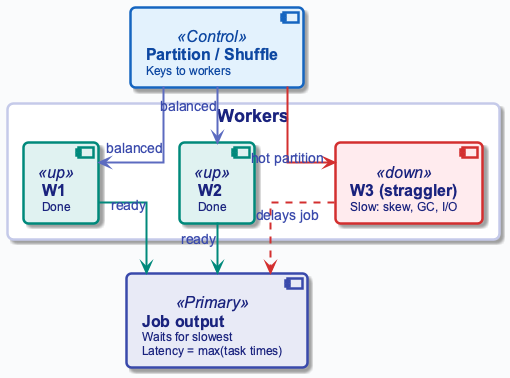

The diagram above was rendered by PlantUML. Its source (embedded in the PNG):
@startuml
!include ../_template_styles.puml
' STRAGGLER - One slow worker delays whole job (Causes: skew, GC, network, disk)
top to bottom direction

component "**Partition / Shuffle**\n<size:12>Keys to workers</size>" as PART <<Control>>

rectangle "Workers" #FFFFFF {
    component "**W1**\n<size:12>Done</size>" as W1 <<up>>
    component "**W2**\n<size:12>Done</size>" as W2 <<up>>
    component "**W3 (straggler)**\n<size:12>Slow: skew, GC, I/O</size>" as W3 <<down>>
    W1 -[hidden]right- W2
    W2 -[hidden]right- W3
}

component "**Job output**\n<size:12>Waits for slowest</size>\n<size:12>Latency = max(task times)</size>" as OUT <<Primary>>

PART -down[#5C6BC0,thickness=2]-> W1 : <color:#3949AB>balanced</color>
PART -down[#5C6BC0,thickness=2]-> W2 : <color:#3949AB>balanced</color>
PART -down[#D32F2F,thickness=2]-> W3 : <color:#3949AB>hot partition</color>

W1 -down[#00897B,thickness=2]-> OUT : <color:#3949AB>ready</color>
W2 -down[#00897B,thickness=2]-> OUT : <color:#3949AB>ready</color>
W3 -down[#D32F2F,dashed,thickness=2]-> OUT : <color:#3949AB>delays job</color>

@enduml